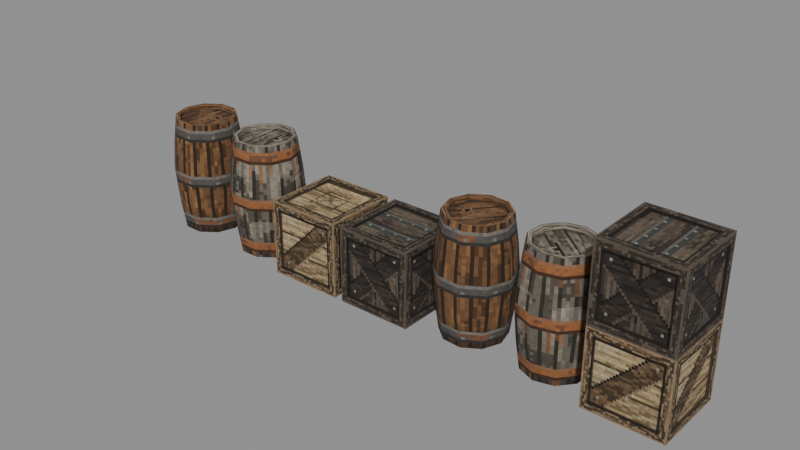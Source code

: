 # Source: containers.blend  (saved by Blender 5.2.45; exported with 4.5.12 LTS)
import bpy
from mathutils import Matrix  # noqa: F401  (used for matrix-valued properties, if any)

bpy.ops.wm.read_factory_settings(use_empty=True)
scene = bpy.context.scene
scene.name = 'containers'

# ---- collections
col_barrel_standard = bpy.data.collections.new('barrel_standard'); scene.collection.children.link(col_barrel_standard)
col_barrel_weathered = bpy.data.collections.new('barrel_weathered'); scene.collection.children.link(col_barrel_weathered)
col_crate_standard = bpy.data.collections.new('crate_standard'); scene.collection.children.link(col_crate_standard)
col_crate_dark = bpy.data.collections.new('crate_dark'); scene.collection.children.link(col_crate_dark)
col_containers_preview = bpy.data.collections.new('containers_preview'); scene.collection.children.link(col_containers_preview)

# ---- images (referenced by path relative to the original .blend; pixels are not part of the script)
import os
ASSET_DIR = os.environ.get("B2B_ASSET_DIR", "")  # directory of the original .blend (textures are referenced by path, not embedded)
HERE = os.path.dirname(os.path.abspath(__file__))  # packed textures are extracted next to this script under _unpacked/

def load_image(name, relpath, width, height, colorspace="sRGB"):
    """Load a texture the original file referenced (path relative to the .blend, or extracted next to this script)."""
    p = next((c for c in (os.path.join(HERE, relpath), os.path.join(ASSET_DIR, relpath)) if relpath and os.path.exists(c)), "")
    if p:
        img = bpy.data.images.load(p, check_existing=True)
        img.name = name
    else:  # same state as the original file: an image datablock whose file is absent (Cycles renders it pink)
        img = bpy.data.images.new(name, width, height)
        img.source = "FILE"
        img.filepath = "//" + (relpath or name)
    img.colorspace_settings.name = colorspace
    return img
img_barrel_standard_atlas = load_image('barrel_standard_atlas', '_unpacked/barrel_standard_atlas.c29e9f35.png', 64, 64, 'sRGB')
img_barrel_weathered_atlas = load_image('barrel_weathered_atlas', '_unpacked/barrel_weathered_atlas.8d843440.png', 64, 64, 'sRGB')
img_crate_standard_atlas = load_image('crate_standard_atlas', '_unpacked/crate_standard_atlas.ec8e739b.png', 64, 64, 'sRGB')
img_crate_dark_atlas = load_image('crate_dark_atlas', '_unpacked/crate_dark_atlas.4bb3e0d6.png', 64, 64, 'sRGB')

# ---- materials (node trees are filled in below, after node groups)
mat_barrel_standard_oak = bpy.data.materials.new('barrel_standard_oak')
mat_barrel_weathered_oak = bpy.data.materials.new('barrel_weathered_oak')
mat_crate_standard_pine = bpy.data.materials.new('crate_standard_pine')
mat_crate_dark_stained = bpy.data.materials.new('crate_dark_stained')

# ---- material node trees
mat_barrel_standard_oak.use_nodes = True; mat_barrel_standard_oak.node_tree.nodes.clear()
_N = mat_barrel_standard_oak.node_tree.nodes; _L = mat_barrel_standard_oak.node_tree.links
n0 = _N.new('ShaderNodeBsdfPrincipled'); n0.name = 'Principled BSDF'; n0.location = (-200, 100)
n0.inputs[2].default_value = 1.0
n0.inputs[10].default_value = 0.005
n1 = _N.new('ShaderNodeOutputMaterial'); n1.name = 'Material Output'; n1.location = (200, 100)
n2 = _N.new('ShaderNodeTexImage'); n2.name = 'Image Texture'; n2.location = (0, 0)
n2.image = img_barrel_standard_atlas
n2.interpolation = 'Closest'
_L.new(n0.outputs[0], n1.inputs[0])
_L.new(n2.outputs[0], n0.inputs[0])
n1.is_active_output = True
mat_barrel_weathered_oak.use_nodes = True; mat_barrel_weathered_oak.node_tree.nodes.clear()
_N = mat_barrel_weathered_oak.node_tree.nodes; _L = mat_barrel_weathered_oak.node_tree.links
n0 = _N.new('ShaderNodeBsdfPrincipled'); n0.name = 'Principled BSDF'; n0.location = (-200, 100)
n0.inputs[2].default_value = 1.0
n0.inputs[10].default_value = 0.005
n1 = _N.new('ShaderNodeOutputMaterial'); n1.name = 'Material Output'; n1.location = (200, 100)
n2 = _N.new('ShaderNodeTexImage'); n2.name = 'Image Texture'; n2.location = (0, 0)
n2.image = img_barrel_weathered_atlas
n2.interpolation = 'Closest'
_L.new(n0.outputs[0], n1.inputs[0])
_L.new(n2.outputs[0], n0.inputs[0])
n1.is_active_output = True
mat_crate_standard_pine.use_nodes = True; mat_crate_standard_pine.node_tree.nodes.clear()
_N = mat_crate_standard_pine.node_tree.nodes; _L = mat_crate_standard_pine.node_tree.links
n0 = _N.new('ShaderNodeBsdfPrincipled'); n0.name = 'Principled BSDF'; n0.location = (-200, 100)
n0.inputs[2].default_value = 1.0
n0.inputs[10].default_value = 0.005
n1 = _N.new('ShaderNodeOutputMaterial'); n1.name = 'Material Output'; n1.location = (200, 100)
n2 = _N.new('ShaderNodeTexImage'); n2.name = 'Image Texture'; n2.location = (0, 0)
n2.image = img_crate_standard_atlas
n2.interpolation = 'Closest'
_L.new(n0.outputs[0], n1.inputs[0])
_L.new(n2.outputs[0], n0.inputs[0])
n1.is_active_output = True
mat_crate_dark_stained.use_nodes = True; mat_crate_dark_stained.node_tree.nodes.clear()
_N = mat_crate_dark_stained.node_tree.nodes; _L = mat_crate_dark_stained.node_tree.links
n0 = _N.new('ShaderNodeBsdfPrincipled'); n0.name = 'Principled BSDF'; n0.location = (-200, 100)
n0.inputs[2].default_value = 1.0
n0.inputs[10].default_value = 0.005
n1 = _N.new('ShaderNodeOutputMaterial'); n1.name = 'Material Output'; n1.location = (200, 100)
n2 = _N.new('ShaderNodeTexImage'); n2.name = 'Image Texture'; n2.location = (0, 0)
n2.image = img_crate_dark_atlas
n2.interpolation = 'Closest'
_L.new(n0.outputs[0], n1.inputs[0])
_L.new(n2.outputs[0], n0.inputs[0])
n1.is_active_output = True

# ---- meshes
me_barrel = bpy.data.meshes.new('barrel')
me_barrel.from_pydata([(7.4, 0.0, 0.0), (5.987, 4.35, 0.0), (6.796, 4.937, 7.0), (8.4, 0.0, 7.0), (2.287, 7.038, 0.0), (2.596, 7.989, 7.0), (-2.287, 7.038, 0.0), (-2.596, 7.989, 7.0), (-5.987, 4.35, 0.0), (-6.796, 4.937, 7.0), (-7.4, 9.062e-16, 0.0), (-8.4, 1.029e-15, 7.0), (-5.987, -4.35, 0.0), (-6.796, -4.937, 7.0), (-2.287, -7.038, 0.0), (-2.596, -7.989, 7.0), (2.287, -7.038, 0.0), (2.596, -7.989, 7.0), (5.987, -4.35, 0.0), (6.796, -4.937, 7.0), (7.281, 5.29, 14.0), (9.0, 0.0, 14.0), (2.781, 8.56, 14.0), (-2.781, 8.56, 14.0), (-7.281, 5.29, 14.0), (-9.0, 1.102e-15, 14.0), (-7.281, -5.29, 14.0), (-2.781, -8.56, 14.0), (2.781, -8.56, 14.0), (7.281, -5.29, 14.0), (6.796, 4.937, 21.0), (8.4, 0.0, 21.0), (2.596, 7.989, 21.0), (-2.596, 7.989, 21.0), (-6.796, 4.937, 21.0), (-8.4, 1.029e-15, 21.0), (-6.796, -4.937, 21.0), (-2.596, -7.989, 21.0), (2.596, -7.989, 21.0), (6.796, -4.937, 21.0), (5.987, 4.35, 28.0), (7.4, 0.0, 28.0), (2.287, 7.038, 28.0), (-2.287, 7.038, 28.0), (-5.987, 4.35, 28.0), (-7.4, 9.062e-16, 28.0), (-5.987, -4.35, 28.0), (-2.287, -7.038, 28.0), (2.287, -7.038, 28.0), (5.987, -4.35, 28.0), (5.178, 3.762, 28.0), (6.4, 0.0, 28.0), (1.978, 6.087, 28.0), (-1.978, 6.087, 28.0), (-5.178, 3.762, 28.0), (-6.4, 7.838e-16, 28.0), (-5.178, -3.762, 28.0), (-1.978, -6.087, 28.0), (1.978, -6.087, 28.0), (5.178, -3.762, 28.0), (5.178, 3.762, 27.0), (6.4, 0.0, 27.0), (1.978, 6.087, 27.0), (-1.978, 6.087, 27.0), (-5.178, 3.762, 27.0), (-6.4, 7.838e-16, 27.0), (-5.178, -3.762, 27.0), (-1.978, -6.087, 27.0), (1.978, -6.087, 27.0), (5.178, -3.762, 27.0), (0.0, 0.0, 27.0)], [], [(0, 1, 2, 3), (1, 4, 5, 2), (4, 6, 7, 5), (6, 8, 9, 7), (8, 10, 11, 9), (10, 12, 13, 11), (12, 14, 15, 13), (14, 16, 17, 15), (16, 18, 19, 17), (18, 0, 3, 19), (3, 2, 20, 21), (2, 5, 22, 20), (5, 7, 23, 22), (7, 9, 24, 23), (9, 11, 25, 24), (11, 13, 26, 25), (13, 15, 27, 26), (15, 17, 28, 27), (17, 19, 29, 28), (19, 3, 21, 29), (21, 20, 30, 31), (20, 22, 32, 30), (22, 23, 33, 32), (23, 24, 34, 33), (24, 25, 35, 34), (25, 26, 36, 35), (26, 27, 37, 36), (27, 28, 38, 37), (28, 29, 39, 38), (29, 21, 31, 39), (31, 30, 40, 41), (30, 32, 42, 40), (32, 33, 43, 42), (33, 34, 44, 43), (34, 35, 45, 44), (35, 36, 46, 45), (36, 37, 47, 46), (37, 38, 48, 47), (38, 39, 49, 48), (39, 31, 41, 49), (41, 40, 50, 51), (40, 42, 52, 50), (42, 43, 53, 52), (43, 44, 54, 53), (44, 45, 55, 54), (45, 46, 56, 55), (46, 47, 57, 56), (47, 48, 58, 57), (48, 49, 59, 58), (49, 41, 51, 59), (51, 50, 60, 61), (50, 52, 62, 60), (52, 53, 63, 62), (53, 54, 64, 63), (54, 55, 65, 64), (55, 56, 66, 65), (56, 57, 67, 66), (57, 58, 68, 67), (58, 59, 69, 68), (59, 51, 61, 69), (61, 60, 70), (60, 62, 70), (62, 63, 70), (63, 64, 70), (64, 65, 70), (65, 66, 70), (66, 67, 70), (67, 68, 70), (68, 69, 70), (69, 61, 70)])
me_barrel.polygons.foreach_set('use_smooth', [True] * 70)
_k = set([(40, 41), (40, 42), (41, 49), (42, 43), (43, 44), (44, 45), (45, 46), (46, 47), (47, 48), (48, 49), (50, 51), (50, 52), (51, 59), (52, 53), (53, 54), (54, 55), (55, 56), (56, 57), (57, 58), (58, 59), (60, 61), (60, 62), (61, 69), (62, 63), (63, 64), (64, 65), (65, 66), (66, 67), (67, 68), (68, 69)])
me_barrel.attributes.new('sharp_edge', 'BOOLEAN', 'EDGE').data.foreach_set('value', [ (min(e.vertices), max(e.vertices)) in _k for e in me_barrel.edges])
_uv = me_barrel.uv_layers.new(name='UVMap')
_uv.uv.foreach_set('vector', [0.0, 0.375, 0.1, 0.375, 0.1, 0.5312, 0.0, 0.5312, 0.1, 0.375, 0.2, 0.375, 0.2, 0.5312, 0.1, 0.5312, 0.2, 0.375, 0.3, 0.375, 0.3, 0.5312, 0.2, 0.5312, 0.3, 0.375, 0.4, 0.375, 0.4, 0.5312, 0.3, 0.5312, 0.4, 0.375, 0.5, 0.375, 0.5, 0.5312, 0.4, 0.5312, 0.5, 0.375, 0.6, 0.375, 0.6, 0.5312, 0.5, 0.5312, 0.6, 0.375, 0.7, 0.375, 0.7, 0.5312, 0.6, 0.5312, 0.7, 0.375, 0.8, 0.375, 0.8, 0.5312, 0.7, 0.5312, 0.8, 0.375, 0.9, 0.375, 0.9, 0.5312, 0.8, 0.5312, 0.9, 0.375, 1.0, 0.375, 1.0, 0.5312, 0.9, 0.5312, 0.0, 0.5312, 0.1, 0.5312, 0.1, 0.6875, 0.0, 0.6875, 0.1, 0.5312, 0.2, 0.5312, 0.2, 0.6875, 0.1, 0.6875, 0.2, 0.5312, 0.3, 0.5312, 0.3, 0.6875, 0.2, 0.6875, 0.3, 0.5312, 0.4, 0.5312, 0.4, 0.6875, 0.3, 0.6875, 0.4, 0.5312, 0.5, 0.5312, 0.5, 0.6875, 0.4, 0.6875, 0.5, 0.5312, 0.6, 0.5312, 0.6, 0.6875, 0.5, 0.6875, 0.6, 0.5312, 0.7, 0.5312, 0.7, 0.6875, 0.6, 0.6875, 0.7, 0.5312, 0.8, 0.5312, 0.8, 0.6875, 0.7, 0.6875, 0.8, 0.5312, 0.9, 0.5312, 0.9, 0.6875, 0.8, 0.6875, 0.9, 0.5312, 1.0, 0.5312, 1.0, 0.6875, 0.9, 0.6875, 0.0, 0.6875, 0.1, 0.6875, 0.1, 0.8438, 0.0, 0.8438, 0.1, 0.6875, 0.2, 0.6875, 0.2, 0.8438, 0.1, 0.8438, 0.2, 0.6875, 0.3, 0.6875, 0.3, 0.8438, 0.2, 0.8438, 0.3, 0.6875, 0.4, 0.6875, 0.4, 0.8438, 0.3, 0.8438, 0.4, 0.6875, 0.5, 0.6875, 0.5, 0.8438, 0.4, 0.8438, 0.5, 0.6875, 0.6, 0.6875, 0.6, 0.8438, 0.5, 0.8438, 0.6, 0.6875, 0.7, 0.6875, 0.7, 0.8438, 0.6, 0.8438, 0.7, 0.6875, 0.8, 0.6875, 0.8, 0.8438, 0.7, 0.8438, 0.8, 0.6875, 0.9, 0.6875, 0.9, 0.8438, 0.8, 0.8438, 0.9, 0.6875, 1.0, 0.6875, 1.0, 0.8438, 0.9, 0.8438, 0.0, 0.8438, 0.1, 0.8438, 0.1, 1.0, 0.0, 1.0, 0.1, 0.8438, 0.2, 0.8438, 0.2, 1.0, 0.1, 1.0, 0.2, 0.8438, 0.3, 0.8438, 0.3, 1.0, 0.2, 1.0, 0.3, 0.8438, 0.4, 0.8438, 0.4, 1.0, 0.3, 1.0, 0.4, 0.8438, 0.5, 0.8438, 0.5, 1.0, 0.4, 1.0, 0.5, 0.8438, 0.6, 0.8438, 0.6, 1.0, 0.5, 1.0, 0.6, 0.8438, 0.7, 0.8438, 0.7, 1.0, 0.6, 1.0, 0.7, 0.8438, 0.8, 0.8438, 0.8, 1.0, 0.7, 1.0, 0.8, 0.8438, 0.9, 0.8438, 0.9, 1.0, 0.8, 1.0, 0.9, 0.8438, 1.0, 0.8438, 1.0, 1.0, 0.9, 1.0, 0.375, 0.25, 0.425, 0.25, 0.425, 0.375, 0.375, 0.375, 0.425, 0.25, 0.475, 0.25, 0.475, 0.375, 0.425, 0.375, 0.475, 0.25, 0.525, 0.25, 0.525, 0.375, 0.475, 0.375, 0.525, 0.25, 0.575, 0.25, 0.575, 0.375, 0.525, 0.375, 0.575, 0.25, 0.625, 0.25, 0.625, 0.375, 0.575, 0.375, 0.625, 0.25, 0.675, 0.25, 0.675, 0.375, 0.625, 0.375, 0.675, 0.25, 0.725, 0.25, 0.725, 0.375, 0.675, 0.375, 0.725, 0.25, 0.775, 0.25, 0.775, 0.375, 0.725, 0.375, 0.775, 0.25, 0.825, 0.25, 0.825, 0.375, 0.775, 0.375, 0.825, 0.25, 0.875, 0.25, 0.875, 0.375, 0.825, 0.375, 0.375, 0.25, 0.425, 0.25, 0.425, 0.375, 0.375, 0.375, 0.425, 0.25, 0.475, 0.25, 0.475, 0.375, 0.425, 0.375, 0.475, 0.25, 0.525, 0.25, 0.525, 0.375, 0.475, 0.375, 0.525, 0.25, 0.575, 0.25, 0.575, 0.375, 0.525, 0.375, 0.575, 0.25, 0.625, 0.25, 0.625, 0.375, 0.575, 0.375, 0.625, 0.25, 0.675, 0.25, 0.675, 0.375, 0.625, 0.375, 0.675, 0.25, 0.725, 0.25, 0.725, 0.375, 0.675, 0.375, 0.725, 0.25, 0.775, 0.25, 0.775, 0.375, 0.725, 0.375, 0.775, 0.25, 0.825, 0.25, 0.825, 0.375, 0.775, 0.375, 0.825, 0.25, 0.875, 0.25, 0.875, 0.375, 0.825, 0.375, 0.375, 0.1875, 0.3392, 0.2977, 0.1875, 0.1875, 0.3392, 0.2977, 0.2454, 0.3658, 0.1875, 0.1875, 0.2454, 0.3658, 0.1296, 0.3658, 0.1875, 0.1875, 0.1296, 0.3658, 0.03581, 0.2977, 0.1875, 0.1875, 0.03581, 0.2977, 0.0, 0.1875, 0.1875, 0.1875, 0.0, 0.1875, 0.03581, 0.07729, 0.1875, 0.1875, 0.03581, 0.07729, 0.1296, 0.009177, 0.1875, 0.1875, 0.1296, 0.009177, 0.2454, 0.009177, 0.1875, 0.1875, 0.2454, 0.009177, 0.3392, 0.07729, 0.1875, 0.1875, 0.3392, 0.07729, 0.375, 0.1875, 0.1875, 0.1875])
me_barrel.materials.append(mat_barrel_standard_oak)
me_barrel.update()
me_crate = bpy.data.meshes.new('crate')
me_crate.from_pydata([(-9.0, -9.0, 0.0), (9.0, -9.0, 0.0), (7.0, -9.0, 2.0), (-7.0, -9.0, 2.0), (7.0, -8.5, 2.0), (-7.0, -8.5, 2.0), (9.0, -9.0, 18.0), (7.0, -9.0, 16.0), (7.0, -8.5, 16.0), (-9.0, -9.0, 18.0), (-7.0, -9.0, 16.0), (-7.0, -8.5, 16.0), (9.0, 9.0, 0.0), (9.0, 7.0, 2.0), (9.0, -7.0, 2.0), (8.5, 7.0, 2.0), (8.5, -7.0, 2.0), (9.0, 9.0, 18.0), (9.0, 7.0, 16.0), (8.5, 7.0, 16.0), (9.0, -7.0, 16.0), (8.5, -7.0, 16.0), (-9.0, 9.0, 0.0), (-7.0, 9.0, 2.0), (7.0, 9.0, 2.0), (-7.0, 8.5, 2.0), (7.0, 8.5, 2.0), (-9.0, 9.0, 18.0), (-7.0, 9.0, 16.0), (-7.0, 8.5, 16.0), (7.0, 9.0, 16.0), (7.0, 8.5, 16.0), (-9.0, -7.0, 2.0), (-9.0, 7.0, 2.0), (-8.5, -7.0, 2.0), (-8.5, 7.0, 2.0), (-9.0, -7.0, 16.0), (-8.5, -7.0, 16.0), (-9.0, 7.0, 16.0), (-8.5, 7.0, 16.0), (7.0, -7.0, 18.0), (-7.0, -7.0, 18.0), (7.0, -7.0, 17.5), (-7.0, -7.0, 17.5), (7.0, 7.0, 18.0), (7.0, 7.0, 17.5), (-7.0, 7.0, 18.0), (-7.0, 7.0, 17.5)], [], [(0, 1, 2, 3), (3, 2, 4, 5), (1, 6, 7, 2), (2, 7, 8, 4), (6, 9, 10, 7), (7, 10, 11, 8), (9, 0, 3, 10), (10, 3, 5, 11), (5, 4, 8, 11), (1, 12, 13, 14), (14, 13, 15, 16), (12, 17, 18, 13), (13, 18, 19, 15), (17, 6, 20, 18), (18, 20, 21, 19), (6, 1, 14, 20), (20, 14, 16, 21), (16, 15, 19, 21), (12, 22, 23, 24), (24, 23, 25, 26), (22, 27, 28, 23), (23, 28, 29, 25), (27, 17, 30, 28), (28, 30, 31, 29), (17, 12, 24, 30), (30, 24, 26, 31), (26, 25, 29, 31), (22, 0, 32, 33), (33, 32, 34, 35), (0, 9, 36, 32), (32, 36, 37, 34), (9, 27, 38, 36), (36, 38, 39, 37), (27, 22, 33, 38), (38, 33, 35, 39), (35, 34, 37, 39), (9, 6, 40, 41), (41, 40, 42, 43), (6, 17, 44, 40), (40, 44, 45, 42), (17, 27, 46, 44), (44, 46, 47, 45), (27, 9, 41, 46), (46, 41, 43, 47), (43, 42, 45, 47)])
_uv = me_crate.uv_layers.new(name='UVMap')
_uv.uv.foreach_set('vector', [0.0, 0.625, 0.5, 0.625, 0.4444, 0.5312, 0.05556, 0.5312, 0.7578, 0.9177, 0.8672, 0.9177, 0.8672, 0.9052, 0.7578, 0.9052, 0.0, 0.625, 0.5, 0.625, 0.4444, 0.5312, 0.05556, 0.5312, 0.7578, 0.9838, 0.8672, 0.9838, 0.8672, 0.9713, 0.7578, 0.9713, 0.0, 0.625, 0.5, 0.625, 0.4444, 0.5312, 0.05556, 0.5312, 0.7578, 0.9622, 0.8672, 0.9622, 0.8672, 0.9497, 0.7578, 0.9497, 0.0, 0.625, 0.5, 0.625, 0.4444, 0.5312, 0.05556, 0.5312, 0.7578, 0.9325, 0.8672, 0.9325, 0.8672, 0.92, 0.7578, 0.92, 0.0, 0.625, 0.375, 0.625, 0.375, 1.0, 0.0, 1.0, 0.0, 0.625, 0.5, 0.625, 0.4444, 0.5312, 0.05556, 0.5312, 0.7578, 0.9512, 0.8672, 0.9512, 0.8672, 0.9387, 0.7578, 0.9387, 0.0, 0.625, 0.5, 0.625, 0.4444, 0.5312, 0.05556, 0.5312, 0.7578, 0.9594, 0.8672, 0.9594, 0.8672, 0.9469, 0.7578, 0.9469, 0.0, 0.625, 0.5, 0.625, 0.4444, 0.5312, 0.05556, 0.5312, 0.7578, 0.9379, 0.8672, 0.9379, 0.8672, 0.9254, 0.7578, 0.9254, 0.0, 0.625, 0.5, 0.625, 0.4444, 0.5312, 0.05556, 0.5312, 0.7578, 0.9098, 0.8672, 0.9098, 0.8672, 0.8973, 0.7578, 0.8973, 0.0, 0.625, 0.375, 0.625, 0.375, 1.0, 0.0, 1.0, 0.0, 0.625, 0.5, 0.625, 0.4444, 0.5312, 0.05556, 0.5312, 0.7578, 0.9115, 0.8672, 0.9115, 0.8672, 0.899, 0.7578, 0.899, 0.0, 0.625, 0.5, 0.625, 0.4444, 0.5312, 0.05556, 0.5312, 0.7578, 0.9554, 0.8672, 0.9554, 0.8672, 0.9429, 0.7578, 0.9429, 0.0, 0.625, 0.5, 0.625, 0.4444, 0.5312, 0.05556, 0.5312, 0.7578, 0.9713, 0.8672, 0.9713, 0.8672, 0.9588, 0.7578, 0.9588, 0.0, 0.625, 0.5, 0.625, 0.4444, 0.5312, 0.05556, 0.5312, 0.7578, 0.9793, 0.8672, 0.9793, 0.8672, 0.9668, 0.7578, 0.9668, 0.0, 0.625, 0.375, 0.625, 0.375, 1.0, 0.0, 1.0, 0.0, 0.625, 0.5, 0.625, 0.4444, 0.5312, 0.05556, 0.5312, 0.7578, 0.9162, 0.8672, 0.9162, 0.8672, 0.9037, 0.7578, 0.9037, 0.0, 0.625, 0.5, 0.625, 0.4444, 0.5312, 0.05556, 0.5312, 0.7578, 0.9663, 0.8672, 0.9663, 0.8672, 0.9538, 0.7578, 0.9538, 0.0, 0.625, 0.5, 0.625, 0.4444, 0.5312, 0.05556, 0.5312, 0.7578, 0.9602, 0.8672, 0.9602, 0.8672, 0.9477, 0.7578, 0.9477, 0.0, 0.625, 0.5, 0.625, 0.4444, 0.5312, 0.05556, 0.5312, 0.7578, 0.9838, 0.8672, 0.9838, 0.8672, 0.9713, 0.7578, 0.9713, 0.0, 0.625, 0.375, 0.625, 0.375, 1.0, 0.0, 1.0, 0.0, 0.625, 0.5, 0.625, 0.4444, 0.5312, 0.05556, 0.5312, 0.7578, 0.9903, 0.8672, 0.9903, 0.8672, 0.9778, 0.7578, 0.9778, 0.0, 0.625, 0.5, 0.625, 0.4444, 0.5312, 0.05556, 0.5312, 0.7578, 0.9261, 0.8672, 0.9261, 0.8672, 0.9136, 0.7578, 0.9136, 0.0, 0.625, 0.5, 0.625, 0.4444, 0.5312, 0.05556, 0.5312, 0.7578, 0.9542, 0.8672, 0.9542, 0.8672, 0.9417, 0.7578, 0.9417, 0.0, 0.625, 0.5, 0.625, 0.4444, 0.5312, 0.05556, 0.5312, 0.7578, 0.9813, 0.8672, 0.9813, 0.8672, 0.9688, 0.7578, 0.9688, 0.375, 0.625, 0.75, 0.625, 0.75, 1.0, 0.375, 1.0])
me_crate.materials.append(mat_crate_standard_pine)
me_crate.update()

# ---- objects
ob_barrel_standard = bpy.data.objects.new('barrel_standard', me_barrel)
ob_barrel_weathered = bpy.data.objects.new('barrel_weathered', me_barrel)
ob_crate_standard = bpy.data.objects.new('crate_standard', me_crate)
ob_crate_dark = bpy.data.objects.new('crate_dark', me_crate)
ob_barrel_standard_turned = bpy.data.objects.new('barrel_standard_turned', me_barrel)
ob_barrel_weathered_turned = bpy.data.objects.new('barrel_weathered_turned', me_barrel)
ob_crate_stack_base = bpy.data.objects.new('crate_stack_base', me_crate)
ob_crate_stack_top = bpy.data.objects.new('crate_stack_top', me_crate)

# ---- transforms, parenting, visibility, modifiers, constraints
ob_barrel_standard.location = (-50.0, 0.0, 0.0)
ob_barrel_weathered.location = (-30.0, 0.0, 0.0)
ob_barrel_weathered.material_slots[0].link = 'OBJECT'; ob_barrel_weathered.material_slots[0].material = mat_barrel_weathered_oak
ob_crate_standard.location = (-10.0, 0.0, 0.0)
ob_crate_dark.location = (10.0, 0.0, 0.0)
ob_crate_dark.material_slots[0].link = 'OBJECT'; ob_crate_dark.material_slots[0].material = mat_crate_dark_stained
ob_barrel_standard_turned.location = (30.0, 0.0, 0.0)
ob_barrel_standard_turned.rotation_euler = (0.0, 0.0, 2.443)
ob_barrel_weathered_turned.location = (50.0, 0.0, 0.0)
ob_barrel_weathered_turned.rotation_euler = (0.0, 0.0, 4.014)
ob_barrel_weathered_turned.material_slots[0].link = 'OBJECT'; ob_barrel_weathered_turned.material_slots[0].material = mat_barrel_weathered_oak
ob_crate_stack_base.location = (70.0, 0.0, 0.0)
ob_crate_stack_top.location = (70.0, 0.0, 18.0)
ob_crate_stack_top.rotation_euler = (0.0, 0.0, 1.571)
ob_crate_stack_top.material_slots[0].link = 'OBJECT'; ob_crate_stack_top.material_slots[0].material = mat_crate_dark_stained

# ---- collection membership
col_barrel_standard.objects.link(ob_barrel_standard)
col_barrel_weathered.objects.link(ob_barrel_weathered)
col_crate_standard.objects.link(ob_crate_standard)
col_crate_dark.objects.link(ob_crate_dark)
col_containers_preview.objects.link(ob_barrel_standard_turned)
col_containers_preview.objects.link(ob_barrel_weathered_turned)
col_containers_preview.objects.link(ob_crate_stack_base)
col_containers_preview.objects.link(ob_crate_stack_top)

# ---- scene / render settings (as saved in the file)
scene.frame_start = 1; scene.frame_end = 250; scene.frame_set(1)
scene.render.engine = 'BLENDER_EEVEE_NEXT'
scene.render.bake_bias = 0.0
scene.render.bake_samples = 0
scene.render.compositor_device = 'GPU'
scene.eevee.use_volume_custom_range = False
scene.eevee.fast_gi_thickness_near = 0.1
scene.eevee.fast_gi_thickness_far = 0.0
scene.eevee.ray_tracing_options.screen_trace_thickness = 0.1
bpy.context.view_layer.update()

# ---- added for rendering (the .blend has no active camera and no usable light): camera, sun + grey world if the file has none
cam_auto = bpy.data.cameras.new('AutoCamera')
cam_auto.lens = 50.0
cam_auto.sensor_width = 36.0
cam_auto.clip_end = 2350.51
ob_auto_camera = bpy.data.objects.new('AutoCamera', cam_auto)
scene.collection.objects.link(ob_auto_camera)
ob_auto_camera.location = (143.933, -160.72, 125.146)
ob_auto_camera.rotation_euler = (1.09748, -7.21219e-08, 0.694738)
scene.camera = ob_auto_camera
light_auto_sun = bpy.data.lights.new('AutoSun', 'SUN')
light_auto_sun.energy = 3.0
light_auto_sun.angle = 0.0523599
ob_auto_sun = bpy.data.objects.new('AutoSun', light_auto_sun)
scene.collection.objects.link(ob_auto_sun)
ob_auto_sun.rotation_euler = (0.872665, 0.174533, 0.523599)
if scene.world is None:
    world_auto = bpy.data.worlds.new('AutoWorld')
    world_auto.color = (0.3, 0.3, 0.3)
    scene.world = world_auto
bpy.context.view_layer.update()

